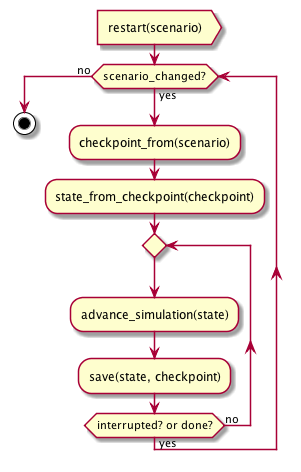

The diagram above was rendered by PlantUML. Its source (embedded in the PNG):
@startuml simulatorloop

:restart(scenario)>

while (scenario_changed?) is (yes)
  :checkpoint_from(scenario);
  :state_from_checkpoint(checkpoint);
  repeat
    :advance_simulation(state);
    :save(state, checkpoint);
  repeat while (interrupted? or done?) is (no)
  -> yes;
  
endwhile (no)
  stop

@enduml